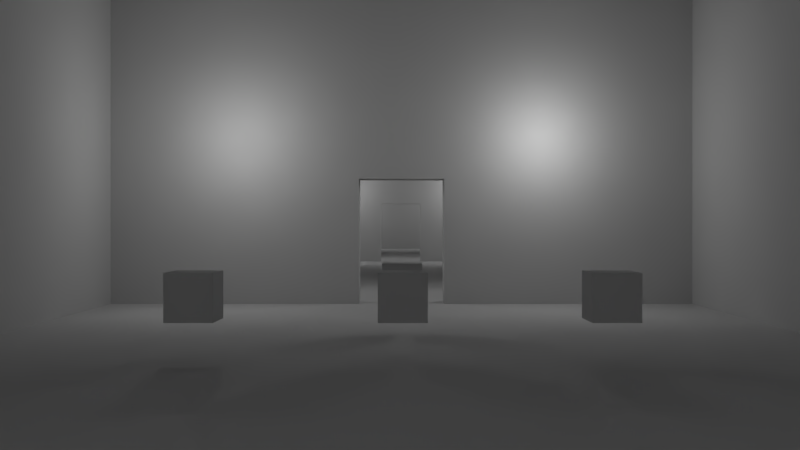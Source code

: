 # Source: interior_level.blend  (saved by Blender 2.76.0; exported with 4.5.12 LTS)
import bpy
from mathutils import Matrix  # noqa: F401  (used for matrix-valued properties, if any)

bpy.ops.wm.read_factory_settings(use_empty=True)
scene = bpy.context.scene
scene.name = 'mainGame'

# ---- collections
col_collection_1_001 = bpy.data.collections.new('Collection 1.001'); scene.collection.children.link(col_collection_1_001)

# ---- materials (node trees are filled in below, after node groups)
mat_lambert1_005 = bpy.data.materials.new('lambert1.005')
mat_lambert1_005.alpha_threshold = 0.0
mat_lambert1_005.use_transparent_shadow = False
mat_lambert1_005.diffuse_color = (0.5, 0.5, 0.5, 1.0)
mat_lambert1_005.roughness = 0.5
mat_lambert1_004 = bpy.data.materials.new('lambert1.004')
mat_lambert1_004.alpha_threshold = 0.0
mat_lambert1_004.use_transparent_shadow = False
mat_lambert1_004.diffuse_color = (0.5, 0.5, 0.5, 1.0)
mat_lambert1_004.roughness = 0.5
mat_lambert1_003 = bpy.data.materials.new('lambert1.003')
mat_lambert1_003.alpha_threshold = 0.0
mat_lambert1_003.use_transparent_shadow = False
mat_lambert1_003.diffuse_color = (0.5, 0.5, 0.5, 1.0)
mat_lambert1_003.roughness = 0.5
mat_lambert1_002 = bpy.data.materials.new('lambert1.002')
mat_lambert1_002.alpha_threshold = 0.0
mat_lambert1_002.use_transparent_shadow = False
mat_lambert1_002.diffuse_color = (0.5, 0.5, 0.5, 1.0)
mat_lambert1_002.roughness = 0.5
mat_lambert1_001 = bpy.data.materials.new('lambert1.001')
mat_lambert1_001.alpha_threshold = 0.0
mat_lambert1_001.use_transparent_shadow = False
mat_lambert1_001.diffuse_color = (0.5, 0.5, 0.5, 1.0)
mat_lambert1_001.roughness = 0.5
mat_lambert1 = bpy.data.materials.new('lambert1')
mat_lambert1.alpha_threshold = 0.0
mat_lambert1.use_transparent_shadow = False
mat_lambert1.diffuse_color = (0.5, 0.5, 0.5, 1.0)
mat_lambert1.roughness = 0.5
mat_ceiling = bpy.data.materials.new('ceiling')
mat_ceiling.alpha_threshold = 0.0
mat_ceiling.use_transparent_shadow = False
mat_ceiling.diffuse_color = (0.5, 0.5, 0.5, 1.0)
mat_ceiling.roughness = 0.5
mat_level = bpy.data.materials.new('level')
mat_level.alpha_threshold = 0.0
mat_level.use_transparent_shadow = False
mat_level.diffuse_color = (0.5, 0.5, 0.5, 1.0)
mat_level.roughness = 0.5
mat_level.specular_intensity = 0.1

# ---- material node trees

# ---- world
world_world = bpy.data.worlds.new('World'); scene.world = world_world
world_world.color = (0.05088, 0.05088, 0.05088)
world_world.use_sun_shadow = False
world_world.sun_shadow_jitter_overblur = 0.0
world_world.cycles.sampling_method = 'NONE'
world_world.cycles.sample_map_resolution = 256

# ---- cameras
cam_camera = bpy.data.cameras.new('Camera')
cam_camera.clip_end = 100.0
cam_camera.lens = 35.0
cam_camera.sensor_width = 32.0
cam_camera.sensor_height = 18.0
cam_camera.ortho_scale = 7.314
cam_camera.dof.focus_distance = 0.0
cam_camera.dof.aperture_fstop = 128.0

# ---- lights
light_lamp_013 = bpy.data.lights.new('Lamp.013', 'POINT')
light_lamp_013.transmission_factor = 0.0
light_lamp_013.cutoff_distance = 30.0
light_lamp_013.energy = 100.0
light_lamp_013.shadow_buffer_clip_start = 1.001
light_lamp_013.shadow_soft_size = 0.1
light_lamp_013.shadow_maximum_resolution = 0.006
light_lamp_013.use_absolute_resolution = True
light_lamp_013.cycles.use_multiple_importance_sampling = False
light_lamp_012 = bpy.data.lights.new('Lamp.012', 'POINT')
light_lamp_012.transmission_factor = 0.0
light_lamp_012.cutoff_distance = 30.0
light_lamp_012.energy = 100.0
light_lamp_012.shadow_buffer_clip_start = 1.001
light_lamp_012.shadow_soft_size = 0.1
light_lamp_012.shadow_maximum_resolution = 0.006
light_lamp_012.use_absolute_resolution = True
light_lamp_012.cycles.use_multiple_importance_sampling = False
light_lamp_011 = bpy.data.lights.new('Lamp.011', 'POINT')
light_lamp_011.transmission_factor = 0.0
light_lamp_011.cutoff_distance = 30.0
light_lamp_011.energy = 100.0
light_lamp_011.shadow_buffer_clip_start = 1.001
light_lamp_011.shadow_soft_size = 0.1
light_lamp_011.shadow_maximum_resolution = 0.006
light_lamp_011.use_absolute_resolution = True
light_lamp_011.cycles.use_multiple_importance_sampling = False
light_lamp_010 = bpy.data.lights.new('Lamp.010', 'POINT')
light_lamp_010.transmission_factor = 0.0
light_lamp_010.cutoff_distance = 30.0
light_lamp_010.energy = 100.0
light_lamp_010.shadow_buffer_clip_start = 1.001
light_lamp_010.shadow_soft_size = 0.1
light_lamp_010.shadow_maximum_resolution = 0.006
light_lamp_010.use_absolute_resolution = True
light_lamp_010.cycles.use_multiple_importance_sampling = False
light_lamp_009 = bpy.data.lights.new('Lamp.009', 'POINT')
light_lamp_009.transmission_factor = 0.0
light_lamp_009.cutoff_distance = 30.0
light_lamp_009.energy = 100.0
light_lamp_009.shadow_buffer_clip_start = 1.001
light_lamp_009.shadow_soft_size = 0.1
light_lamp_009.shadow_maximum_resolution = 0.006
light_lamp_009.use_absolute_resolution = True
light_lamp_009.cycles.use_multiple_importance_sampling = False
light_lamp_008 = bpy.data.lights.new('Lamp.008', 'POINT')
light_lamp_008.transmission_factor = 0.0
light_lamp_008.cutoff_distance = 30.0
light_lamp_008.energy = 100.0
light_lamp_008.shadow_buffer_clip_start = 1.001
light_lamp_008.shadow_soft_size = 0.1
light_lamp_008.shadow_maximum_resolution = 0.006
light_lamp_008.use_absolute_resolution = True
light_lamp_008.cycles.use_multiple_importance_sampling = False
light_lamp_007 = bpy.data.lights.new('Lamp.007', 'POINT')
light_lamp_007.transmission_factor = 0.0
light_lamp_007.cutoff_distance = 30.0
light_lamp_007.energy = 100.0
light_lamp_007.shadow_buffer_clip_start = 1.001
light_lamp_007.shadow_soft_size = 0.1
light_lamp_007.shadow_maximum_resolution = 0.006
light_lamp_007.use_absolute_resolution = True
light_lamp_007.cycles.use_multiple_importance_sampling = False
light_lamp_006 = bpy.data.lights.new('Lamp.006', 'POINT')
light_lamp_006.transmission_factor = 0.0
light_lamp_006.cutoff_distance = 30.0
light_lamp_006.energy = 100.0
light_lamp_006.shadow_buffer_clip_start = 1.001
light_lamp_006.shadow_soft_size = 0.1
light_lamp_006.shadow_maximum_resolution = 0.006
light_lamp_006.use_absolute_resolution = True
light_lamp_006.cycles.use_multiple_importance_sampling = False
light_lamp_005 = bpy.data.lights.new('Lamp.005', 'POINT')
light_lamp_005.transmission_factor = 0.0
light_lamp_005.cutoff_distance = 30.0
light_lamp_005.energy = 100.0
light_lamp_005.shadow_buffer_clip_start = 1.001
light_lamp_005.shadow_soft_size = 0.1
light_lamp_005.shadow_maximum_resolution = 0.006
light_lamp_005.use_absolute_resolution = True
light_lamp_005.cycles.use_multiple_importance_sampling = False
light_lamp_004 = bpy.data.lights.new('Lamp.004', 'POINT')
light_lamp_004.transmission_factor = 0.0
light_lamp_004.cutoff_distance = 30.0
light_lamp_004.energy = 100.0
light_lamp_004.shadow_buffer_clip_start = 1.001
light_lamp_004.shadow_soft_size = 0.1
light_lamp_004.shadow_maximum_resolution = 0.006
light_lamp_004.use_absolute_resolution = True
light_lamp_004.cycles.use_multiple_importance_sampling = False
light_lamp_003 = bpy.data.lights.new('Lamp.003', 'POINT')
light_lamp_003.transmission_factor = 0.0
light_lamp_003.cutoff_distance = 30.0
light_lamp_003.energy = 100.0
light_lamp_003.shadow_buffer_clip_start = 1.001
light_lamp_003.shadow_soft_size = 0.1
light_lamp_003.shadow_maximum_resolution = 0.006
light_lamp_003.use_absolute_resolution = True
light_lamp_003.cycles.use_multiple_importance_sampling = False
light_lamp_001 = bpy.data.lights.new('Lamp.001', 'POINT')
light_lamp_001.transmission_factor = 0.0
light_lamp_001.cutoff_distance = 30.0
light_lamp_001.energy = 100.0
light_lamp_001.shadow_buffer_clip_start = 1.001
light_lamp_001.shadow_soft_size = 0.1
light_lamp_001.shadow_maximum_resolution = 0.006
light_lamp_001.use_absolute_resolution = True
light_lamp_001.cycles.use_multiple_importance_sampling = False

# ---- meshes
me_untitled_009 = bpy.data.meshes.new('Untitled.009')
me_untitled_009.from_pydata([(-0.5, -0.5, 0.5), (0.5, -0.5, 0.5), (-0.5, 0.5, 0.5), (0.5, 0.5, 0.5), (-0.5, 0.5, -0.5), (0.5, 0.5, -0.5), (-0.5, -0.5, -0.5), (0.5, -0.5, -0.5)], [], [(0, 1, 3, 2), (2, 3, 5, 4), (4, 5, 7, 6), (6, 7, 1, 0), (1, 7, 5, 3), (6, 0, 2, 4)])
me_untitled_009.polygons.foreach_set('use_smooth', [True] * 6)
_k = set([(0, 1), (0, 2), (0, 6), (1, 3), (1, 7), (2, 3), (2, 4), (3, 5), (4, 5), (4, 6), (5, 7), (6, 7)])
me_untitled_009.attributes.new('sharp_edge', 'BOOLEAN', 'EDGE').data.foreach_set('value', [ (min(e.vertices), max(e.vertices)) in _k for e in me_untitled_009.edges])
_uv = me_untitled_009.uv_layers.new(name='map1')
_uv.uv.foreach_set('vector', [0.01368, 0.007656, 0.9891, 0.007656, 0.9891, 0.983, 0.01368, 0.983, 0.01348, 0.007656, 0.9889, 0.007656, 0.9889, 0.983, 0.01348, 0.983, 0.009559, 0.007991, 0.9849, 0.007991, 0.9849, 0.9834, 0.009559, 0.9834, 0.009657, 0.007991, 0.985, 0.007991, 0.985, 0.9834, 0.009657, 0.9834, 0.01266, 0.984, 0.01266, 0.00867, 0.988, 0.00867, 0.988, 0.984, 0.01318, 0.00867, 0.9886, 0.00867, 0.9886, 0.984, 0.01318, 0.984])
me_untitled_009.materials.append(mat_lambert1_005)
me_untitled_009.use_remesh_preserve_volume = False
me_untitled_009.use_remesh_preserve_attributes = False
me_untitled_009.use_mirror_vertex_groups = False
me_untitled_009.update()
me_untitled_009.normals_split_custom_set([tuple(v) for v in zip(*[iter([0.0, 0.0, 1.0, 0.0, 0.0, 1.0, 0.0, 0.0, 1.0, 0.0, 0.0, 1.0, 0.0, 1.0, 0.0, 0.0, 1.0, 0.0, 0.0, 1.0, 0.0, 0.0, 1.0, 0.0, 0.0, 0.0, -1.0, 0.0, 0.0, -1.0, 0.0, 0.0, -1.0, 0.0, 0.0, -1.0, 0.0, -1.0, 0.0, 0.0, -1.0, 0.0, 0.0, -1.0, 0.0, 0.0, -1.0, 0.0, 1.0, 0.0, 0.0, 1.0, 0.0, 0.0, 1.0, 0.0, 0.0, 1.0, 0.0, 0.0, -1.0, 0.0, 0.0, -1.0, 0.0, 0.0, -1.0, 0.0, 0.0, -1.0, 0.0, 0.0])] * 3)])
me_untitled_008 = bpy.data.meshes.new('Untitled.008')
me_untitled_008.from_pydata([(-0.5, -0.5, 0.5), (0.5, -0.5, 0.5), (-0.5, 0.5, 0.5), (0.5, 0.5, 0.5), (-0.5, 0.5, -0.5), (0.5, 0.5, -0.5), (-0.5, -0.5, -0.5), (0.5, -0.5, -0.5)], [], [(0, 1, 3, 2), (2, 3, 5, 4), (4, 5, 7, 6), (6, 7, 1, 0), (1, 7, 5, 3), (6, 0, 2, 4)])
me_untitled_008.polygons.foreach_set('use_smooth', [True] * 6)
_k = set([(0, 1), (0, 2), (0, 6), (1, 3), (1, 7), (2, 3), (2, 4), (3, 5), (4, 5), (4, 6), (5, 7), (6, 7)])
me_untitled_008.attributes.new('sharp_edge', 'BOOLEAN', 'EDGE').data.foreach_set('value', [ (min(e.vertices), max(e.vertices)) in _k for e in me_untitled_008.edges])
_uv = me_untitled_008.uv_layers.new(name='map1')
_uv.uv.foreach_set('vector', [0.01368, 0.007656, 0.9891, 0.007656, 0.9891, 0.983, 0.01368, 0.983, 0.01348, 0.007656, 0.9889, 0.007656, 0.9889, 0.983, 0.01348, 0.983, 0.009559, 0.007991, 0.9849, 0.007991, 0.9849, 0.9834, 0.009559, 0.9834, 0.009657, 0.007991, 0.985, 0.007991, 0.985, 0.9834, 0.009657, 0.9834, 0.01266, 0.984, 0.01266, 0.00867, 0.988, 0.00867, 0.988, 0.984, 0.01318, 0.00867, 0.9886, 0.00867, 0.9886, 0.984, 0.01318, 0.984])
me_untitled_008.materials.append(mat_lambert1_004)
me_untitled_008.use_remesh_preserve_volume = False
me_untitled_008.use_remesh_preserve_attributes = False
me_untitled_008.use_mirror_vertex_groups = False
me_untitled_008.update()
me_untitled_008.normals_split_custom_set([tuple(v) for v in zip(*[iter([0.0, 0.0, 1.0, 0.0, 0.0, 1.0, 0.0, 0.0, 1.0, 0.0, 0.0, 1.0, 0.0, 1.0, 0.0, 0.0, 1.0, 0.0, 0.0, 1.0, 0.0, 0.0, 1.0, 0.0, 0.0, 0.0, -1.0, 0.0, 0.0, -1.0, 0.0, 0.0, -1.0, 0.0, 0.0, -1.0, 0.0, -1.0, 0.0, 0.0, -1.0, 0.0, 0.0, -1.0, 0.0, 0.0, -1.0, 0.0, 1.0, 0.0, 0.0, 1.0, 0.0, 0.0, 1.0, 0.0, 0.0, 1.0, 0.0, 0.0, -1.0, 0.0, 0.0, -1.0, 0.0, 0.0, -1.0, 0.0, 0.0, -1.0, 0.0, 0.0])] * 3)])
me_untitled_007 = bpy.data.meshes.new('Untitled.007')
me_untitled_007.from_pydata([(-0.5, -0.5, 0.5), (0.5, -0.5, 0.5), (-0.5, 0.5, 0.5), (0.5, 0.5, 0.5), (-0.5, 0.5, -0.5), (0.5, 0.5, -0.5), (-0.5, -0.5, -0.5), (0.5, -0.5, -0.5)], [], [(0, 1, 3, 2), (2, 3, 5, 4), (4, 5, 7, 6), (6, 7, 1, 0), (1, 7, 5, 3), (6, 0, 2, 4)])
me_untitled_007.polygons.foreach_set('use_smooth', [True] * 6)
_k = set([(0, 1), (0, 2), (0, 6), (1, 3), (1, 7), (2, 3), (2, 4), (3, 5), (4, 5), (4, 6), (5, 7), (6, 7)])
me_untitled_007.attributes.new('sharp_edge', 'BOOLEAN', 'EDGE').data.foreach_set('value', [ (min(e.vertices), max(e.vertices)) in _k for e in me_untitled_007.edges])
_uv = me_untitled_007.uv_layers.new(name='map1')
_uv.uv.foreach_set('vector', [0.01368, 0.007656, 0.9891, 0.007656, 0.9891, 0.983, 0.01368, 0.983, 0.01348, 0.007656, 0.9889, 0.007656, 0.9889, 0.983, 0.01348, 0.983, 0.009559, 0.007991, 0.9849, 0.007991, 0.9849, 0.9834, 0.009559, 0.9834, 0.009657, 0.007991, 0.985, 0.007991, 0.985, 0.9834, 0.009657, 0.9834, 0.01266, 0.984, 0.01266, 0.00867, 0.988, 0.00867, 0.988, 0.984, 0.01318, 0.00867, 0.9886, 0.00867, 0.9886, 0.984, 0.01318, 0.984])
me_untitled_007.materials.append(mat_lambert1_003)
me_untitled_007.use_remesh_preserve_volume = False
me_untitled_007.use_remesh_preserve_attributes = False
me_untitled_007.use_mirror_vertex_groups = False
me_untitled_007.update()
me_untitled_007.normals_split_custom_set([tuple(v) for v in zip(*[iter([0.0, 0.0, 1.0, 0.0, 0.0, 1.0, 0.0, 0.0, 1.0, 0.0, 0.0, 1.0, 0.0, 1.0, 0.0, 0.0, 1.0, 0.0, 0.0, 1.0, 0.0, 0.0, 1.0, 0.0, 0.0, 0.0, -1.0, 0.0, 0.0, -1.0, 0.0, 0.0, -1.0, 0.0, 0.0, -1.0, 0.0, -1.0, 0.0, 0.0, -1.0, 0.0, 0.0, -1.0, 0.0, 0.0, -1.0, 0.0, 1.0, 0.0, 0.0, 1.0, 0.0, 0.0, 1.0, 0.0, 0.0, 1.0, 0.0, 0.0, -1.0, 0.0, 0.0, -1.0, 0.0, 0.0, -1.0, 0.0, 0.0, -1.0, 0.0, 0.0])] * 3)])
me_untitled_006 = bpy.data.meshes.new('Untitled.006')
me_untitled_006.from_pydata([(-0.5, -0.5, 0.5), (0.5, -0.5, 0.5), (-0.5, 0.5, 0.5), (0.5, 0.5, 0.5), (-0.5, 0.5, -0.5), (0.5, 0.5, -0.5), (-0.5, -0.5, -0.5), (0.5, -0.5, -0.5)], [], [(0, 1, 3, 2), (2, 3, 5, 4), (4, 5, 7, 6), (6, 7, 1, 0), (1, 7, 5, 3), (6, 0, 2, 4)])
me_untitled_006.polygons.foreach_set('use_smooth', [True] * 6)
_k = set([(0, 1), (0, 2), (0, 6), (1, 3), (1, 7), (2, 3), (2, 4), (3, 5), (4, 5), (4, 6), (5, 7), (6, 7)])
me_untitled_006.attributes.new('sharp_edge', 'BOOLEAN', 'EDGE').data.foreach_set('value', [ (min(e.vertices), max(e.vertices)) in _k for e in me_untitled_006.edges])
_uv = me_untitled_006.uv_layers.new(name='map1')
_uv.uv.foreach_set('vector', [0.01368, 0.007656, 0.9891, 0.007656, 0.9891, 0.983, 0.01368, 0.983, 0.01348, 0.007656, 0.9889, 0.007656, 0.9889, 0.983, 0.01348, 0.983, 0.009559, 0.007991, 0.9849, 0.007991, 0.9849, 0.9834, 0.009559, 0.9834, 0.009657, 0.007991, 0.985, 0.007991, 0.985, 0.9834, 0.009657, 0.9834, 0.01266, 0.984, 0.01266, 0.00867, 0.988, 0.00867, 0.988, 0.984, 0.01318, 0.00867, 0.9886, 0.00867, 0.9886, 0.984, 0.01318, 0.984])
me_untitled_006.materials.append(mat_lambert1_002)
me_untitled_006.use_remesh_preserve_volume = False
me_untitled_006.use_remesh_preserve_attributes = False
me_untitled_006.use_mirror_vertex_groups = False
me_untitled_006.update()
me_untitled_006.normals_split_custom_set([tuple(v) for v in zip(*[iter([0.0, 0.0, 1.0, 0.0, 0.0, 1.0, 0.0, 0.0, 1.0, 0.0, 0.0, 1.0, 0.0, 1.0, 0.0, 0.0, 1.0, 0.0, 0.0, 1.0, 0.0, 0.0, 1.0, 0.0, 0.0, 0.0, -1.0, 0.0, 0.0, -1.0, 0.0, 0.0, -1.0, 0.0, 0.0, -1.0, 0.0, -1.0, 0.0, 0.0, -1.0, 0.0, 0.0, -1.0, 0.0, 0.0, -1.0, 0.0, 1.0, 0.0, 0.0, 1.0, 0.0, 0.0, 1.0, 0.0, 0.0, 1.0, 0.0, 0.0, -1.0, 0.0, 0.0, -1.0, 0.0, 0.0, -1.0, 0.0, 0.0, -1.0, 0.0, 0.0])] * 3)])
me_untitled_005 = bpy.data.meshes.new('Untitled.005')
me_untitled_005.from_pydata([(-0.5, -0.5, 0.5), (0.5, -0.5, 0.5), (-0.5, 0.5, 0.5), (0.5, 0.5, 0.5), (-0.5, 0.5, -0.5), (0.5, 0.5, -0.5), (-0.5, -0.5, -0.5), (0.5, -0.5, -0.5)], [], [(0, 1, 3, 2), (2, 3, 5, 4), (4, 5, 7, 6), (6, 7, 1, 0), (1, 7, 5, 3), (6, 0, 2, 4)])
me_untitled_005.polygons.foreach_set('use_smooth', [True] * 6)
_k = set([(0, 1), (0, 2), (0, 6), (1, 3), (1, 7), (2, 3), (2, 4), (3, 5), (4, 5), (4, 6), (5, 7), (6, 7)])
me_untitled_005.attributes.new('sharp_edge', 'BOOLEAN', 'EDGE').data.foreach_set('value', [ (min(e.vertices), max(e.vertices)) in _k for e in me_untitled_005.edges])
_uv = me_untitled_005.uv_layers.new(name='map1')
_uv.uv.foreach_set('vector', [0.01368, 0.007656, 0.9891, 0.007656, 0.9891, 0.983, 0.01368, 0.983, 0.01348, 0.007656, 0.9889, 0.007656, 0.9889, 0.983, 0.01348, 0.983, 0.009559, 0.007991, 0.9849, 0.007991, 0.9849, 0.9834, 0.009559, 0.9834, 0.009657, 0.007991, 0.985, 0.007991, 0.985, 0.9834, 0.009657, 0.9834, 0.01266, 0.984, 0.01266, 0.00867, 0.988, 0.00867, 0.988, 0.984, 0.01318, 0.00867, 0.9886, 0.00867, 0.9886, 0.984, 0.01318, 0.984])
me_untitled_005.materials.append(mat_lambert1_001)
me_untitled_005.use_remesh_preserve_volume = False
me_untitled_005.use_remesh_preserve_attributes = False
me_untitled_005.use_mirror_vertex_groups = False
me_untitled_005.update()
me_untitled_005.normals_split_custom_set([tuple(v) for v in zip(*[iter([0.0, 0.0, 1.0, 0.0, 0.0, 1.0, 0.0, 0.0, 1.0, 0.0, 0.0, 1.0, 0.0, 1.0, 0.0, 0.0, 1.0, 0.0, 0.0, 1.0, 0.0, 0.0, 1.0, 0.0, 0.0, 0.0, -1.0, 0.0, 0.0, -1.0, 0.0, 0.0, -1.0, 0.0, 0.0, -1.0, 0.0, -1.0, 0.0, 0.0, -1.0, 0.0, 0.0, -1.0, 0.0, 0.0, -1.0, 0.0, 1.0, 0.0, 0.0, 1.0, 0.0, 0.0, 1.0, 0.0, 0.0, 1.0, 0.0, 0.0, -1.0, 0.0, 0.0, -1.0, 0.0, 0.0, -1.0, 0.0, 0.0, -1.0, 0.0, 0.0])] * 3)])
me_untitled_002 = bpy.data.meshes.new('Untitled.002')
me_untitled_002.from_pydata([(-0.5, -0.5, 0.5), (0.5, -0.5, 0.5), (-0.5, 0.5, 0.5), (0.5, 0.5, 0.5), (-0.5, 0.5, -0.5), (0.5, 0.5, -0.5), (-0.5, -0.5, -0.5), (0.5, -0.5, -0.5)], [], [(0, 1, 3, 2), (2, 3, 5, 4), (4, 5, 7, 6), (6, 7, 1, 0), (1, 7, 5, 3), (6, 0, 2, 4)])
me_untitled_002.polygons.foreach_set('use_smooth', [True] * 6)
_k = set([(0, 1), (0, 2), (0, 6), (1, 3), (1, 7), (2, 3), (2, 4), (3, 5), (4, 5), (4, 6), (5, 7), (6, 7)])
me_untitled_002.attributes.new('sharp_edge', 'BOOLEAN', 'EDGE').data.foreach_set('value', [ (min(e.vertices), max(e.vertices)) in _k for e in me_untitled_002.edges])
_uv = me_untitled_002.uv_layers.new(name='map1')
_uv.uv.foreach_set('vector', [0.01368, 0.007656, 0.9891, 0.007656, 0.9891, 0.983, 0.01368, 0.983, 0.01348, 0.007656, 0.9889, 0.007656, 0.9889, 0.983, 0.01348, 0.983, 0.009559, 0.007991, 0.9849, 0.007991, 0.9849, 0.9834, 0.009559, 0.9834, 0.009657, 0.007991, 0.985, 0.007991, 0.985, 0.9834, 0.009657, 0.9834, 0.01266, 0.984, 0.01266, 0.00867, 0.988, 0.00867, 0.988, 0.984, 0.01318, 0.00867, 0.9886, 0.00867, 0.9886, 0.984, 0.01318, 0.984])
me_untitled_002.materials.append(mat_lambert1)
me_untitled_002.use_remesh_preserve_volume = False
me_untitled_002.use_remesh_preserve_attributes = False
me_untitled_002.use_mirror_vertex_groups = False
me_untitled_002.update()
me_untitled_002.normals_split_custom_set([tuple(v) for v in zip(*[iter([0.0, 0.0, 1.0, 0.0, 0.0, 1.0, 0.0, 0.0, 1.0, 0.0, 0.0, 1.0, 0.0, 1.0, 0.0, 0.0, 1.0, 0.0, 0.0, 1.0, 0.0, 0.0, 1.0, 0.0, 0.0, 0.0, -1.0, 0.0, 0.0, -1.0, 0.0, 0.0, -1.0, 0.0, 0.0, -1.0, 0.0, -1.0, 0.0, 0.0, -1.0, 0.0, 0.0, -1.0, 0.0, 0.0, -1.0, 0.0, 1.0, 0.0, 0.0, 1.0, 0.0, 0.0, 1.0, 0.0, 0.0, 1.0, 0.0, 0.0, -1.0, 0.0, 0.0, -1.0, 0.0, 0.0, -1.0, 0.0, 0.0, -1.0, 0.0, 0.0])] * 3)])
me_untitled_001 = bpy.data.meshes.new('Untitled.001')
me_untitled_001.from_pydata([(-15.0, 24.58, 9.0), (15.0, 24.58, 9.0), (-15.0, 25.58, 9.0), (15.0, 25.58, 9.0), (-15.0, 25.58, -9.0), (15.0, 25.58, -9.0), (-15.0, 24.58, -9.0), (15.0, 24.58, -9.0), (15.0, 24.58, 9.0), (45.0, 24.58, 9.0), (15.0, 25.58, 9.0), (45.0, 25.58, 9.0), (15.0, 25.58, -9.0), (45.0, 25.58, -9.0), (15.0, 24.58, -9.0), (45.0, 24.58, -9.0), (45.0, 24.58, 9.0), (75.0, 24.58, 9.0), (45.0, 25.58, 9.0), (75.0, 25.58, 9.0), (45.0, 25.58, -9.0), (75.0, 25.58, -9.0), (45.0, 24.58, -9.0), (75.0, 24.58, -9.0)], [], [(0, 1, 3, 2), (2, 3, 5, 4), (4, 5, 7, 6), (6, 7, 1, 0), (1, 7, 5, 3), (6, 0, 2, 4), (8, 9, 11, 10), (10, 11, 13, 12), (12, 13, 15, 14), (14, 15, 9, 8), (9, 15, 13, 11), (14, 8, 10, 12), (16, 17, 19, 18), (18, 19, 21, 20), (20, 21, 23, 22), (22, 23, 17, 16), (17, 23, 21, 19), (22, 16, 18, 20)])
me_untitled_001.polygons.foreach_set('use_smooth', [True] * 18)
_k = set([(0, 1), (0, 2), (0, 6), (1, 3), (1, 7), (2, 3), (2, 4), (3, 5), (4, 5), (4, 6), (5, 7), (6, 7), (8, 9), (8, 10), (8, 14), (9, 11), (9, 15), (10, 11), (10, 12), (11, 13), (12, 13), (12, 14), (13, 15), (14, 15), (16, 17), (16, 18), (16, 22), (17, 19), (17, 23), (18, 19), (18, 20), (19, 21), (20, 21), (20, 22), (21, 23), (22, 23)])
me_untitled_001.attributes.new('sharp_edge', 'BOOLEAN', 'EDGE').data.foreach_set('value', [ (min(e.vertices), max(e.vertices)) in _k for e in me_untitled_001.edges])
_uv = me_untitled_001.uv_layers.new(name='map1')
_uv.uv.foreach_set('vector', [0.9691, 0.8007, 0.4212, 0.8005, 0.4212, 0.7823, 0.9691, 0.7825, 0.9691, 0.9578, 0.4211, 0.9576, 0.4212, 0.6288, 0.9692, 0.629, 0.9691, 0.8007, 0.4212, 0.8005, 0.4212, 0.7823, 0.9691, 0.7825, 0.9691, 0.9579, 0.4211, 0.9577, 0.4212, 0.6289, 0.9692, 0.6291, 0.8299, 0.8007, 0.5011, 0.8006, 0.5011, 0.7823, 0.8299, 0.7824, 0.8299, 0.8007, 0.5011, 0.8006, 0.5011, 0.7823, 0.8299, 0.7824, 0.9691, 0.8007, 0.4212, 0.8005, 0.4212, 0.7823, 0.9691, 0.7825, 0.9691, 0.9578, 0.4211, 0.9576, 0.4212, 0.6288, 0.9692, 0.629, 0.9691, 0.8007, 0.4212, 0.8005, 0.4212, 0.7823, 0.9691, 0.7825, 0.9691, 0.9579, 0.4211, 0.9577, 0.4212, 0.6289, 0.9692, 0.6291, 0.8299, 0.8007, 0.5011, 0.8006, 0.5011, 0.7823, 0.8299, 0.7824, 0.8299, 0.8007, 0.5011, 0.8006, 0.5011, 0.7823, 0.8299, 0.7824, 0.9691, 0.8007, 0.4212, 0.8005, 0.4212, 0.7823, 0.9691, 0.7825, 0.9691, 0.9578, 0.4211, 0.9576, 0.4212, 0.6288, 0.9692, 0.629, 0.9691, 0.8007, 0.4212, 0.8005, 0.4212, 0.7823, 0.9691, 0.7825, 0.9691, 0.9579, 0.4211, 0.9577, 0.4212, 0.6289, 0.9692, 0.6291, 0.8299, 0.8007, 0.5011, 0.8006, 0.5011, 0.7823, 0.8299, 0.7824, 0.8299, 0.8007, 0.5011, 0.8006, 0.5011, 0.7823, 0.8299, 0.7824])
me_untitled_001.materials.append(mat_ceiling)
me_untitled_001.use_remesh_preserve_volume = False
me_untitled_001.use_remesh_preserve_attributes = False
me_untitled_001.use_mirror_vertex_groups = False
me_untitled_001.update()
me_untitled_001.normals_split_custom_set([tuple(v) for v in zip(*[iter([0.0, 0.0, 1.0, 0.0, 0.0, 1.0, 0.0, 0.0, 1.0, 0.0, 0.0, 1.0, 0.0, 1.0, 0.0, 0.0, 1.0, 0.0, 0.0, 1.0, 0.0, 0.0, 1.0, 0.0, 0.0, 0.0, -1.0, 0.0, 0.0, -1.0, 0.0, 0.0, -1.0, 0.0, 0.0, -1.0, 0.0, -1.0, 0.0, 0.0, -1.0, 0.0, 0.0, -1.0, 0.0, 0.0, -1.0, 0.0, 1.0, 0.0, 0.0, 1.0, 0.0, 0.0, 1.0, 0.0, 0.0, 1.0, 0.0, 0.0, -1.0, 0.0, 0.0, -1.0, 0.0, 0.0, -1.0, 0.0, 0.0, -1.0, 0.0, 0.0, 0.0, 0.0, 1.0, 0.0, 0.0, 1.0, 0.0, 0.0, 1.0, 0.0, 0.0, 1.0, 0.0, 1.0, 0.0, 0.0, 1.0, 0.0, 0.0, 1.0, 0.0, 0.0, 1.0, 0.0, 0.0, 0.0, -1.0, 0.0, 0.0, -1.0, 0.0, 0.0, -1.0, 0.0, 0.0, -1.0, 0.0, -1.0, 0.0, 0.0, -1.0, 0.0, 0.0, -1.0, 0.0, 0.0, -1.0, 0.0, 1.0, 0.0, 0.0, 1.0, 0.0, 0.0, 1.0, 0.0, 0.0, 1.0, 0.0, 0.0, -1.0, 0.0, 0.0, -1.0, 0.0, 0.0, -1.0, 0.0, 0.0, -1.0, 0.0, 0.0, 0.0, 0.0, 1.0, 0.0, 0.0, 1.0, 0.0, 0.0, 1.0, 0.0, 0.0, 1.0, 0.0, 1.0, 0.0, 0.0, 1.0, 0.0, 0.0, 1.0, 0.0, 0.0, 1.0, 0.0, 0.0, 0.0, -1.0, 0.0, 0.0, -1.0, 0.0, 0.0, -1.0, 0.0, 0.0, -1.0, 0.0, -1.0, 0.0, 0.0, -1.0, 0.0, 0.0, -1.0, 0.0, 0.0, -1.0, 0.0, 1.0, 0.0, 0.0, 1.0, 0.0, 0.0, 1.0, 0.0, 0.0, 1.0, 0.0, 0.0, -1.0, 0.0, 0.0, -1.0, 0.0, 0.0, -1.0, 0.0, 0.0, -1.0, 0.0, 0.0])] * 3)])
me_cube = bpy.data.meshes.new('Cube')
me_cube.from_pydata([(-1.0, -1.0, -1.0), (-1.0, -1.0, 1.0), (-1.0, 1.0, -1.0), (-1.0, 1.0, 1.0), (1.0, -1.0, -1.0), (1.0, -1.0, 1.0), (1.0, 1.0, -1.0), (1.0, 1.0, 1.0)], [], [(1, 3, 2, 0), (3, 7, 6, 2), (7, 5, 4, 6), (5, 1, 0, 4), (0, 2, 6, 4), (5, 7, 3, 1)])
me_cube.use_remesh_preserve_volume = False
me_cube.use_remesh_preserve_attributes = False
me_cube.use_mirror_vertex_groups = False
me_cube.update()
me_untitled = bpy.data.meshes.new('Untitled')
me_untitled.from_pydata([(45.0, -0.5, 9.0), (75.0, -0.5, 9.0), (45.0, 0.5, 9.0), (75.0, 0.5, 9.0), (45.0, 0.5, -9.0), (75.0, 0.5, -9.0), (45.0, -0.5, -9.0), (75.0, -0.5, -9.0), (15.0, -0.5, 9.0), (45.0, -0.5, 9.0), (15.0, 0.5, 9.0), (45.0, 0.5, 9.0), (15.0, 0.5, -9.0), (45.0, 0.5, -9.0), (15.0, -0.5, -9.0), (45.0, -0.5, -9.0), (-15.0, -0.5, 9.0), (15.0, -0.5, 9.0), (-15.0, 0.5, 9.0), (15.0, 0.5, 9.0), (-15.0, 0.5, -9.0), (15.0, 0.5, -9.0), (-15.0, -0.5, -9.0), (15.0, -0.5, -9.0), (45.0, 0.0, 9.5), (75.0, 0.0, 9.5), (45.0, 10.0, 9.5), (75.0, 10.0, 9.5), (45.0, 10.0, 8.5), (75.0, 10.0, 8.5), (45.0, 0.0, 8.5), (75.0, 0.0, 8.5), (45.0, 0.0, -8.5), (75.0, 0.0, -8.5), (45.0, 10.0, -8.5), (75.0, 10.0, -8.5), (45.0, 10.0, -9.5), (75.0, 10.0, -9.5), (45.0, 0.0, -9.5), (75.0, 0.0, -9.5), (15.0, 0.0, -8.5), (45.0, 0.0, -8.5), (15.0, 10.0, -8.5), (45.0, 10.0, -8.5), (15.0, 10.0, -9.5), (45.0, 10.0, -9.5), (15.0, 0.0, -9.5), (45.0, 0.0, -9.5), (15.0, 0.0, 9.5), (45.0, 0.0, 9.5), (15.0, 10.0, 9.5), (45.0, 10.0, 9.5), (15.0, 10.0, 8.5), (45.0, 10.0, 8.5), (15.0, 0.0, 8.5), (45.0, 0.0, 8.5), (-15.0, 0.0, 9.5), (15.0, 0.0, 9.5), (-15.0, 10.0, 9.5), (15.0, 10.0, 9.5), (-15.0, 10.0, 8.5), (15.0, 10.0, 8.5), (-15.0, 0.0, 8.5), (15.0, 0.0, 8.5), (-15.0, 0.0, -8.5), (15.0, 0.0, -8.5), (-15.0, 10.0, -8.5), (15.0, 10.0, -8.5), (-15.0, 10.0, -9.5), (15.0, 10.0, -9.5), (-15.0, 0.0, -9.5), (15.0, 0.0, -9.5), (74.5, 0.0, 9.0), (75.5, 0.0, 9.0), (74.5, 10.0, 9.0), (75.5, 10.0, 9.0), (74.5, 10.0, -9.0), (75.5, 10.0, -9.0), (74.5, 0.0, -9.0), (75.5, 0.0, -9.0), (44.5, 0.0, 9.0), (45.5, 0.0, 9.0), (45.5, 10.0, 9.0), (44.5, 10.0, 9.0), (44.5, 4.159, 1.25), (44.5, 0.1595, 1.25), (44.5, 0.1595, -1.25), (44.5, 0.0, -9.0), (44.5, 4.159, -1.25), (44.5, 10.0, -9.0), (45.5, 0.0, -9.0), (45.5, 4.159, 1.25), (45.5, 4.159, -1.25), (45.5, 0.1595, -1.25), (45.5, 10.0, -9.0), (45.5, 0.1595, 1.25), (14.5, 0.0, 9.0), (15.5, 0.0, 9.0), (15.5, 10.0, 9.0), (14.5, 10.0, 9.0), (14.5, 4.159, 1.25), (14.5, 0.1595, 1.25), (14.5, 0.1595, -1.25), (14.5, 0.0, -9.0), (14.5, 4.159, -1.25), (14.5, 10.0, -9.0), (15.5, 0.0, -9.0), (15.5, 4.159, 1.25), (15.5, 4.159, -1.25), (15.5, 0.1595, -1.25), (15.5, 10.0, -9.0), (15.5, 0.1595, 1.25), (-15.5, 0.0, 9.0), (-14.5, 0.0, 9.0), (-15.5, 10.0, 9.0), (-14.5, 10.0, 9.0), (-15.5, 10.0, -9.0), (-14.5, 10.0, -9.0), (-15.5, 0.0, -9.0), (-14.5, 0.0, -9.0)], [], [(0, 1, 3, 2), (2, 3, 5, 4), (4, 5, 7, 6), (6, 7, 1, 0), (1, 7, 5, 3), (6, 0, 2, 4), (8, 9, 11, 10), (10, 11, 13, 12), (12, 13, 15, 14), (14, 15, 9, 8), (9, 15, 13, 11), (14, 8, 10, 12), (16, 17, 19, 18), (18, 19, 21, 20), (20, 21, 23, 22), (22, 23, 17, 16), (17, 23, 21, 19), (22, 16, 18, 20), (24, 25, 27, 26), (26, 27, 29, 28), (28, 29, 31, 30), (30, 31, 25, 24), (25, 31, 29, 27), (30, 24, 26, 28), (32, 33, 35, 34), (34, 35, 37, 36), (36, 37, 39, 38), (38, 39, 33, 32), (33, 39, 37, 35), (38, 32, 34, 36), (40, 41, 43, 42), (42, 43, 45, 44), (44, 45, 47, 46), (46, 47, 41, 40), (41, 47, 45, 43), (46, 40, 42, 44), (48, 49, 51, 50), (50, 51, 53, 52), (52, 53, 55, 54), (54, 55, 49, 48), (49, 55, 53, 51), (54, 48, 50, 52), (56, 57, 59, 58), (58, 59, 61, 60), (60, 61, 63, 62), (62, 63, 57, 56), (57, 63, 61, 59), (62, 56, 58, 60), (64, 65, 67, 66), (66, 67, 69, 68), (68, 69, 71, 70), (70, 71, 65, 64), (65, 71, 69, 67), (70, 64, 66, 68), (72, 73, 75, 74), (74, 75, 77, 76), (76, 77, 79, 78), (78, 79, 73, 72), (73, 79, 77, 75), (78, 72, 74, 76), (80, 81, 82, 83), (84, 85, 86, 87, 80, 83), (87, 86, 88, 84, 83, 89), (87, 90, 81, 80), (91, 92, 93, 90, 94, 82), (81, 90, 93, 95, 91, 82), (83, 82, 94, 89), (89, 94, 90, 87), (85, 84, 91, 95), (86, 85, 95, 93), (84, 88, 92, 91), (88, 86, 93, 92), (96, 97, 98, 99), (100, 101, 102, 103, 96, 99), (103, 102, 104, 100, 99, 105), (103, 106, 97, 96), (107, 108, 109, 106, 110, 98), (97, 106, 109, 111, 107, 98), (99, 98, 110, 105), (105, 110, 106, 103), (101, 100, 107, 111), (102, 101, 111, 109), (100, 104, 108, 107), (104, 102, 109, 108), (112, 113, 115, 114), (114, 115, 117, 116), (116, 117, 119, 118), (118, 119, 113, 112), (113, 119, 117, 115), (118, 112, 114, 116)])
me_untitled.polygons.foreach_set('use_smooth', [True] * 90)
_k = set([(0, 1), (0, 2), (0, 6), (1, 3), (1, 7), (2, 3), (2, 4), (3, 5), (4, 5), (4, 6), (5, 7), (6, 7), (8, 9), (8, 10), (8, 14), (9, 11), (9, 15), (10, 11), (10, 12), (11, 13), (12, 13), (12, 14), (13, 15), (14, 15), (16, 17), (16, 18), (16, 22), (17, 19), (17, 23), (18, 19), (18, 20), (19, 21), (20, 21), (20, 22), (21, 23), (22, 23), (24, 25), (24, 26), (24, 30), (25, 27), (25, 31), (26, 27), (26, 28), (27, 29), (28, 29), (28, 30), (29, 31), (30, 31), (32, 33), (32, 34), (32, 38), (33, 35), (33, 39), (34, 35), (34, 36), (35, 37), (36, 37), (36, 38), (37, 39), (38, 39), (40, 41), (40, 42), (40, 46), (41, 43), (41, 47), (42, 43), (42, 44), (43, 45), (44, 45), (44, 46), (45, 47), (46, 47), (48, 49), (48, 50), (48, 54), (49, 51), (49, 55), (50, 51), (50, 52), (51, 53), (52, 53), (52, 54), (53, 55), (54, 55), (56, 57), (56, 58), (56, 62), (57, 59), (57, 63), (58, 59), (58, 60), (59, 61), (60, 61), (60, 62), (61, 63), (62, 63), (64, 65), (64, 66), (64, 70), (65, 67), (65, 71), (66, 67), (66, 68), (67, 69), (68, 69), (68, 70), (69, 71), (70, 71), (72, 73), (72, 74), (72, 78), (73, 75), (73, 79), (74, 75), (74, 76), (75, 77), (76, 77), (76, 78), (77, 79), (78, 79), (80, 81), (80, 83), (80, 87), (81, 82), (81, 90), (82, 83), (82, 94), (83, 89), (84, 85), (84, 88), (84, 91), (85, 86), (85, 95), (86, 88), (86, 93), (87, 89), (87, 90), (88, 92), (89, 94), (90, 94), (91, 92), (91, 95), (92, 93), (93, 95), (96, 97), (96, 99), (96, 103), (97, 98), (97, 106), (98, 99), (98, 110), (99, 105), (100, 101), (100, 104), (100, 107), (101, 102), (101, 111), (102, 104), (102, 109), (103, 105), (103, 106), (104, 108), (105, 110), (106, 110), (107, 108), (107, 111), (108, 109), (109, 111), (112, 113), (112, 114), (112, 118), (113, 115), (113, 119), (114, 115), (114, 116), (115, 117), (116, 117), (116, 118), (117, 119), (118, 119)])
me_untitled.attributes.new('sharp_edge', 'BOOLEAN', 'EDGE').data.foreach_set('value', [ (min(e.vertices), max(e.vertices)) in _k for e in me_untitled.edges])
_uv = me_untitled.uv_layers.new(name='map1')
_uv.uv.foreach_set('vector', [0.6818, 0.5624, 0.6818, 0.01652, 0.7, 0.01652, 0.7, 0.5624, 0.5307, 0.5624, 0.5307, 0.01652, 0.8582, 0.01652, 0.8582, 0.5624, 0.6818, 0.5624, 0.6818, 0.01652, 0.7, 0.01652, 0.7, 0.5624, 0.5307, 0.5624, 0.5307, 0.01652, 0.8582, 0.01652, 0.8582, 0.5624, 0.6822, 0.3592, 0.6822, 0.03169, 0.7004, 0.03169, 0.7004, 0.3592, 0.6822, 0.3592, 0.6822, 0.03169, 0.7003, 0.03169, 0.7003, 0.3592, 0.6818, 0.5624, 0.6818, 0.01652, 0.7, 0.01652, 0.7, 0.5624, 0.5307, 0.5624, 0.5307, 0.01652, 0.8582, 0.01652, 0.8582, 0.5624, 0.6818, 0.5624, 0.6818, 0.01652, 0.7, 0.01652, 0.7, 0.5624, 0.5307, 0.5624, 0.5307, 0.01652, 0.8582, 0.01652, 0.8582, 0.5624, 0.6822, 0.3592, 0.6822, 0.03169, 0.7004, 0.03169, 0.7004, 0.3592, 0.6822, 0.3592, 0.6822, 0.03169, 0.7003, 0.03169, 0.7003, 0.3592, 0.6818, 0.5624, 0.6818, 0.01652, 0.7, 0.01652, 0.7, 0.5624, 0.5307, 0.5624, 0.5307, 0.01652, 0.8582, 0.01652, 0.8582, 0.5624, 0.6818, 0.5624, 0.6818, 0.01652, 0.7, 0.01652, 0.7, 0.5624, 0.5307, 0.5624, 0.5307, 0.01652, 0.8582, 0.01652, 0.8582, 0.5624, 0.6822, 0.3592, 0.6822, 0.03169, 0.7004, 0.03169, 0.7004, 0.3592, 0.6822, 0.3592, 0.6822, 0.03169, 0.7003, 0.03169, 0.7003, 0.3592, 0.02337, 0.998, 0.02337, 0.001992, 0.3554, 0.001992, 0.3554, 0.998, 0.1782, 0.998, 0.1782, 0.001992, 0.2114, 0.001992, 0.2114, 0.998, 0.02338, 0.998, 0.02338, 0.001992, 0.3554, 0.001992, 0.3554, 0.998, 0.1783, 0.998, 0.1783, 0.001992, 0.2115, 0.001992, 0.2115, 0.998, 0.1782, 0.001992, 0.2114, 0.001992, 0.2114, 0.334, 0.1782, 0.334, 0.1782, 0.001992, 0.2114, 0.001992, 0.2114, 0.334, 0.1782, 0.334, 0.02337, 0.998, 0.02337, 0.001992, 0.3554, 0.001992, 0.3554, 0.998, 0.1782, 0.998, 0.1782, 0.001992, 0.2114, 0.001992, 0.2114, 0.998, 0.02338, 0.998, 0.02338, 0.001992, 0.3554, 0.001992, 0.3554, 0.998, 0.1783, 0.998, 0.1783, 0.001992, 0.2115, 0.001992, 0.2115, 0.998, 0.1782, 0.001992, 0.2114, 0.001992, 0.2114, 0.334, 0.1782, 0.334, 0.1782, 0.001992, 0.2114, 0.001992, 0.2114, 0.334, 0.1782, 0.334, 0.02337, 0.998, 0.02337, 0.001992, 0.3554, 0.001992, 0.3554, 0.998, 0.1782, 0.998, 0.1782, 0.001992, 0.2114, 0.001992, 0.2114, 0.998, 0.02338, 0.998, 0.02338, 0.001992, 0.3554, 0.001992, 0.3554, 0.998, 0.1783, 0.998, 0.1783, 0.001992, 0.2115, 0.001992, 0.2115, 0.998, 0.1782, 0.001992, 0.2114, 0.001992, 0.2114, 0.334, 0.1782, 0.334, 0.1782, 0.001992, 0.2114, 0.001992, 0.2114, 0.334, 0.1782, 0.334, 0.02337, 0.998, 0.02337, 0.001992, 0.3554, 0.001992, 0.3554, 0.998, 0.1782, 0.998, 0.1782, 0.001992, 0.2114, 0.001992, 0.2114, 0.998, 0.02338, 0.998, 0.02338, 0.001992, 0.3554, 0.001992, 0.3554, 0.998, 0.1783, 0.998, 0.1783, 0.001992, 0.2115, 0.001992, 0.2115, 0.998, 0.1782, 0.001992, 0.2114, 0.001992, 0.2114, 0.334, 0.1782, 0.334, 0.1782, 0.001992, 0.2114, 0.001992, 0.2114, 0.334, 0.1782, 0.334, 0.02337, 0.998, 0.02337, 0.001992, 0.3554, 0.001992, 0.3554, 0.998, 0.1782, 0.998, 0.1782, 0.001992, 0.2114, 0.001992, 0.2114, 0.998, 0.02338, 0.998, 0.02338, 0.001992, 0.3554, 0.001992, 0.3554, 0.998, 0.1783, 0.998, 0.1783, 0.001992, 0.2115, 0.001992, 0.2115, 0.998, 0.1782, 0.001992, 0.2114, 0.001992, 0.2114, 0.334, 0.1782, 0.334, 0.1782, 0.001992, 0.2114, 0.001992, 0.2114, 0.334, 0.1782, 0.334, 0.02337, 0.998, 0.02337, 0.001992, 0.3554, 0.001992, 0.3554, 0.998, 0.1782, 0.998, 0.1782, 0.001992, 0.2114, 0.001992, 0.2114, 0.998, 0.02338, 0.998, 0.02338, 0.001992, 0.3554, 0.001992, 0.3554, 0.998, 0.1783, 0.998, 0.1783, 0.001992, 0.2115, 0.001992, 0.2115, 0.998, 0.1782, 0.001992, 0.2114, 0.001992, 0.2114, 0.334, 0.1782, 0.334, 0.1782, 0.001992, 0.2114, 0.001992, 0.2114, 0.334, 0.1782, 0.334, 0.0226, 0.5653, 0.02263, 0.5319, 0.357, 0.5322, 0.357, 0.5657, 0.3004, 0.001043, 0.3338, 0.001043, 0.3338, 0.603, 0.3004, 0.603, 0.02255, 0.5653, 0.02258, 0.5319, 0.357, 0.5322, 0.357, 0.5657, 0.3004, 0.001043, 0.3339, 0.001043, 0.3339, 0.603, 0.3004, 0.603, 0.02253, 0.604, 0.02253, 0.002058, 0.3569, 0.002058, 0.3569, 0.604, 0.02272, 0.604, 0.02272, 0.002058, 0.3571, 0.002058, 0.3571, 0.604, 0.02255, 0.5654, 0.02258, 0.5319, 0.357, 0.5322, 0.357, 0.5657, 0.1617, 0.2612, 0.02793, 0.2612, 0.02793, 0.3448, 0.0226, 0.604, 0.0226, 0.002058, 0.357, 0.002058, 0.0226, 0.604, 0.02793, 0.3448, 0.1617, 0.3448, 0.1617, 0.2612, 0.357, 0.002058, 0.357, 0.604, 0.3004, 0.001225, 0.3338, 0.001225, 0.3338, 0.6032, 0.3004, 0.6032, 0.1617, 0.3448, 0.1617, 0.2612, 0.02798, 0.2612, 0.02264, 0.002058, 0.3571, 0.002058, 0.3571, 0.604, 0.02264, 0.604, 0.02264, 0.002058, 0.02798, 0.2612, 0.02798, 0.3448, 0.1617, 0.3448, 0.3571, 0.604, 0.3004, 0.001225, 0.3338, 0.001225, 0.3338, 0.6032, 0.3004, 0.6032, 0.02255, 0.5654, 0.02258, 0.5319, 0.357, 0.5322, 0.357, 0.5657, 0.2481, 0.5653, 0.1144, 0.5651, 0.1144, 0.5317, 0.2482, 0.5318, 0.198, 0.5658, 0.1144, 0.5658, 0.1144, 0.5323, 0.198, 0.5324, 0.198, 0.5658, 0.1144, 0.5658, 0.1144, 0.5323, 0.198, 0.5324, 0.2481, 0.5653, 0.1144, 0.5651, 0.1144, 0.5317, 0.2482, 0.5318, 0.02255, 0.5653, 0.02258, 0.5319, 0.357, 0.5322, 0.357, 0.5657, 0.1618, 0.2614, 0.02804, 0.2614, 0.02804, 0.345, 0.02271, 0.6041, 0.02271, 0.002205, 0.3571, 0.002205, 0.02271, 0.6041, 0.02804, 0.345, 0.1618, 0.345, 0.1618, 0.2614, 0.3571, 0.002205, 0.3571, 0.6041, 0.3004, 0.001274, 0.3339, 0.001274, 0.3339, 0.6032, 0.3004, 0.6032, 0.1617, 0.345, 0.1617, 0.2614, 0.02791, 0.2614, 0.02258, 0.002205, 0.357, 0.002205, 0.357, 0.6041, 0.02258, 0.6041, 0.02258, 0.002205, 0.02791, 0.2614, 0.02791, 0.345, 0.1617, 0.345, 0.357, 0.6041, 0.3004, 0.001274, 0.3338, 0.001274, 0.3338, 0.6032, 0.3004, 0.6032, 0.02255, 0.5653, 0.02258, 0.5319, 0.357, 0.5322, 0.357, 0.5656, 0.2481, 0.5653, 0.1144, 0.5651, 0.1144, 0.5317, 0.2482, 0.5318, 0.198, 0.5658, 0.1144, 0.5658, 0.1144, 0.5323, 0.198, 0.5324, 0.198, 0.5658, 0.1144, 0.5658, 0.1144, 0.5323, 0.198, 0.5324, 0.2481, 0.5653, 0.1144, 0.5651, 0.1144, 0.5317, 0.2482, 0.5318, 0.02255, 0.5654, 0.02258, 0.5319, 0.357, 0.5322, 0.357, 0.5657, 0.3004, 0.001274, 0.3338, 0.001274, 0.3338, 0.6032, 0.3004, 0.6032, 0.02255, 0.5653, 0.02258, 0.5319, 0.357, 0.5322, 0.357, 0.5657, 0.3004, 0.001274, 0.3339, 0.001274, 0.3339, 0.6032, 0.3004, 0.6032, 0.02263, 0.6041, 0.02263, 0.002205, 0.357, 0.002205, 0.357, 0.6041, 0.02261, 0.6041, 0.02261, 0.002205, 0.357, 0.002205, 0.357, 0.6041])
me_untitled.materials.append(mat_level)
me_untitled.use_remesh_preserve_volume = False
me_untitled.use_remesh_preserve_attributes = False
me_untitled.use_mirror_vertex_groups = False
me_untitled.update()
me_untitled.normals_split_custom_set([tuple(v) for v in zip(*[iter([0.0, 0.0, 1.0, 0.0, 0.0, 1.0, 0.0, 0.0, 1.0, 0.0, 0.0, 1.0, 0.0, 1.0, 0.0, 0.0, 1.0, 0.0, 0.0, 1.0, 0.0, 0.0, 1.0, 0.0, 0.0, 0.0, -1.0, 0.0, 0.0, -1.0, 0.0, 0.0, -1.0, 0.0, 0.0, -1.0, 0.0, -1.0, 0.0, 0.0, -1.0, 0.0, 0.0, -1.0, 0.0, 0.0, -1.0, 0.0, 1.0, 0.0, 0.0, 1.0, 0.0, 0.0, 1.0, 0.0, 0.0, 1.0, 0.0, 0.0, -1.0, 0.0, 0.0, -1.0, 0.0, 0.0, -1.0, 0.0, 0.0, -1.0, 0.0, 0.0, 0.0, 0.0, 1.0, 0.0, 0.0, 1.0, 0.0, 0.0, 1.0, 0.0, 0.0, 1.0, 0.0, 1.0, 0.0, 0.0, 1.0, 0.0, 0.0, 1.0, 0.0, 0.0, 1.0, 0.0, 0.0, 0.0, -1.0, 0.0, 0.0, -1.0, 0.0, 0.0, -1.0, 0.0, 0.0, -1.0, 0.0, -1.0, 0.0, 0.0, -1.0, 0.0, 0.0, -1.0, 0.0, 0.0, -1.0, 0.0, 1.0, 0.0, 0.0, 1.0, 0.0, 0.0, 1.0, 0.0, 0.0, 1.0, 0.0, 0.0, -1.0, 0.0, 0.0, -1.0, 0.0, 0.0, -1.0, 0.0, 0.0, -1.0, 0.0, 0.0, 0.0, 0.0, 1.0, 0.0, 0.0, 1.0, 0.0, 0.0, 1.0, 0.0, 0.0, 1.0, 0.0, 1.0, 0.0, 0.0, 1.0, 0.0, 0.0, 1.0, 0.0, 0.0, 1.0, 0.0, 0.0, 0.0, -1.0, 0.0, 0.0, -1.0, 0.0, 0.0, -1.0, 0.0, 0.0, -1.0, 0.0, -1.0, 0.0, 0.0, -1.0, 0.0, 0.0, -1.0, 0.0, 0.0, -1.0, 0.0, 1.0, 0.0, 0.0, 1.0, 0.0, 0.0, 1.0, 0.0, 0.0, 1.0, 0.0, 0.0, -1.0, 0.0, 0.0, -1.0, 0.0, 0.0, -1.0, 0.0, 0.0, -1.0, 0.0, 0.0, 0.0, 0.0, 1.0, 0.0, 0.0, 1.0, 0.0, 0.0, 1.0, 0.0, 0.0, 1.0, 0.0, 1.0, 0.0, 0.0, 1.0, 0.0, 0.0, 1.0, 0.0, 0.0, 1.0, 0.0, 0.0, 0.0, -1.0, 0.0, 0.0, -1.0, 0.0, 0.0, -1.0, 0.0, 0.0, -1.0, 0.0, -1.0, 0.0, 0.0, -1.0, 0.0, 0.0, -1.0, 0.0, 0.0, -1.0, 0.0, 1.0, 0.0, 0.0, 1.0, 0.0, 0.0, 1.0, 0.0, 0.0, 1.0, 0.0, 0.0, -1.0, 0.0, 0.0, -1.0, 0.0, 0.0, -1.0, 0.0, 0.0, -1.0, 0.0, 0.0, 0.0, 0.0, 1.0, 0.0, 0.0, 1.0, 0.0, 0.0, 1.0, 0.0, 0.0, 1.0, 0.0, 1.0, 0.0, 0.0, 1.0, 0.0, 0.0, 1.0, 0.0, 0.0, 1.0, 0.0, 0.0, 0.0, -1.0, 0.0, 0.0, -1.0, 0.0, 0.0, -1.0, 0.0, 0.0, -1.0, 0.0, -1.0, 0.0, 0.0, -1.0, 0.0, 0.0, -1.0, 0.0, 0.0, -1.0, 0.0, 1.0, 0.0, 0.0, 1.0, 0.0, 0.0, 1.0, 0.0, 0.0, 1.0, 0.0, 0.0, -1.0, 0.0, 0.0, -1.0, 0.0, 0.0, -1.0, 0.0, 0.0, -1.0, 0.0, 0.0, 0.0, 0.0, 1.0, 0.0, 0.0, 1.0, 0.0, 0.0, 1.0, 0.0, 0.0, 1.0, 0.0, 1.0, 0.0, 0.0, 1.0, 0.0, 0.0, 1.0, 0.0, 0.0, 1.0, 0.0, 0.0, 0.0, -1.0, 0.0, 0.0, -1.0, 0.0, 0.0, -1.0, 0.0, 0.0, -1.0, 0.0, -1.0, 0.0, 0.0, -1.0, 0.0, 0.0, -1.0, 0.0, 0.0, -1.0, 0.0, 1.0, 0.0, 0.0, 1.0, 0.0, 0.0, 1.0, 0.0, 0.0, 1.0, 0.0, 0.0, -1.0, 0.0, 0.0, -1.0, 0.0, 0.0, -1.0, 0.0, 0.0, -1.0, 0.0, 0.0, 0.0, 0.0, 1.0, 0.0, 0.0, 1.0, 0.0, 0.0, 1.0, 0.0, 0.0, 1.0, 0.0, 1.0, 0.0, 0.0, 1.0, 0.0, 0.0, 1.0, 0.0, 0.0, 1.0, 0.0, 0.0, 0.0, -1.0, 0.0, 0.0, -1.0, 0.0, 0.0, -1.0, 0.0, 0.0, -1.0, 0.0, -1.0, 0.0, 0.0, -1.0, 0.0, 0.0, -1.0, 0.0, 0.0, -1.0, 0.0, 1.0, 0.0, 0.0, 1.0, 0.0, 0.0, 1.0, 0.0, 0.0, 1.0, 0.0, 0.0, -1.0, 0.0, 0.0, -1.0, 0.0, 0.0, -1.0, 0.0, 0.0, -1.0, 0.0, 0.0, 0.0, 0.0, 1.0, 0.0, 0.0, 1.0, 0.0, 0.0, 1.0, 0.0, 0.0, 1.0, 0.0, 1.0, 0.0, 0.0, 1.0, 0.0, 0.0, 1.0, 0.0, 0.0, 1.0, 0.0, 0.0, 0.0, -1.0, 0.0, 0.0, -1.0, 0.0, 0.0, -1.0, 0.0, 0.0, -1.0, 0.0, -1.0, 0.0, 0.0, -1.0, 0.0, 0.0, -1.0, 0.0, 0.0, -1.0, 0.0, 1.0, 0.0, 0.0, 1.0, 0.0, 0.0, 1.0, 0.0, 0.0, 1.0, 0.0, 0.0, -1.0, 0.0, 0.0, -1.0, 0.0, 0.0, -1.0, 0.0, 0.0, -1.0, 0.0, 0.0, 0.0, 0.0, 1.0, 0.0, 0.0, 1.0, 0.0, 0.0, 1.0, 0.0, 0.0, 1.0, 0.0, 1.0, 0.0, 0.0, 1.0, 0.0, 0.0, 1.0, 0.0, 0.0, 1.0, 0.0, 0.0, 0.0, -1.0, 0.0, 0.0, -1.0, 0.0, 0.0, -1.0, 0.0, 0.0, -1.0, 0.0, -1.0, 0.0, 0.0, -1.0, 0.0, 0.0, -1.0, 0.0, 0.0, -1.0, 0.0, 1.0, 0.0, 0.0, 1.0, 0.0, 0.0, 1.0, 0.0, 0.0, 1.0, 0.0, 0.0, -1.0, 0.0, 0.0, -1.0, 0.0, 0.0, -1.0, 0.0, 0.0, -1.0, 0.0, 0.0, 0.0, 0.0, 1.0, 0.0, 0.0, 1.0, 0.0, 0.0, 1.0, 0.0, 0.0, 1.0, 0.0, 1.0, 0.0, 0.0, 1.0, 0.0, 0.0, 1.0, 0.0, 0.0, 1.0, 0.0, 0.0, 0.0, -1.0, 0.0, 0.0, -1.0, 0.0, 0.0, -1.0, 0.0, 0.0, -1.0, 0.0, -1.0, 0.0, 0.0, -1.0, 0.0, 0.0, -1.0, 0.0, 0.0, -1.0, 0.0, 1.0, 0.0, 0.0, 1.0, 0.0, 0.0, 1.0, 0.0, 0.0, 1.0, 0.0, 0.0, -1.0, 0.0, 0.0, -1.0, 0.0, 0.0, -1.0, 0.0, 0.0, -1.0, 0.0, 0.0, 0.0, 0.0, 1.0, 0.0, 0.0, 1.0, 0.0, 0.0, 1.0, 0.0, 0.0, 1.0, -1.0, 0.0, 0.0, -1.0, 0.0, 0.0, -1.0, 0.0, 0.0, -1.0, 0.0, 0.0, -1.0, 0.0, 0.0, -1.0, 0.0, 0.0, -1.0, 0.0, 0.0, -1.0, 0.0, 0.0, -1.0, 0.0, 0.0, -1.0, 0.0, 0.0, -1.0, 0.0, 0.0, -1.0, 0.0, 0.0, 0.0, -1.0, 0.0, 0.0, -1.0, 0.0, 0.0, -1.0, 0.0, 0.0, -1.0, 0.0, 1.0, 0.0, 0.0, 1.0, 0.0, 0.0, 1.0, 0.0, 0.0, 1.0, 0.0, 0.0, 1.0, 0.0, 0.0, 1.0, 0.0, 0.0, 1.0, 0.0, 0.0, 1.0, 0.0, 0.0, 1.0, 0.0, 0.0, 1.0, 0.0, 0.0, 1.0, 0.0, 0.0, 1.0, 0.0, 0.0, 0.0, 1.0, 0.0, 0.0, 1.0, 0.0, 0.0, 1.0, 0.0, 0.0, 1.0, 0.0, 0.0, 0.0, -1.0, 0.0, 0.0, -1.0, 0.0, 0.0, -1.0, 0.0, 0.0, -1.0, 0.0, 0.0, -1.0, 0.0, 0.0, -1.0, 0.0, 0.0, -1.0, 0.0, 0.0, -1.0, 0.0, 1.0, 0.0, 0.0, 1.0, 0.0, 0.0, 1.0, 0.0, 0.0, 1.0, 0.0, 0.0, -1.0, 0.0, 0.0, -1.0, 0.0, 0.0, -1.0, 0.0, 0.0, -1.0, 0.0, 0.0, 0.0, 1.0, 0.0, 0.0, 1.0, 0.0, 0.0, 1.0, 0.0, 0.0, 1.0, 0.0, 0.0, 1.0, 0.0, 0.0, 1.0, 0.0, 0.0, 1.0, 0.0, 0.0, 1.0, -1.0, 0.0, 0.0, -1.0, 0.0, 0.0, -1.0, 0.0, 0.0, -1.0, 0.0, 0.0, -1.0, 0.0, 0.0, -1.0, 0.0, 0.0, -1.0, 0.0, 0.0, -1.0, 0.0, 0.0, -1.0, 0.0, 0.0, -1.0, 0.0, 0.0, -1.0, 0.0, 0.0, -1.0, 0.0, 0.0, 0.0, -1.0, 0.0, 0.0, -1.0, 0.0, 0.0, -1.0, 0.0, 0.0, -1.0, 0.0, 1.0, 0.0, 0.0, 1.0, 0.0, 0.0, 1.0, 0.0, 0.0, 1.0, 0.0, 0.0, 1.0, 0.0, 0.0, 1.0, 0.0, 0.0, 1.0, 0.0, 0.0, 1.0, 0.0, 0.0, 1.0, 0.0, 0.0, 1.0, 0.0, 0.0, 1.0, 0.0, 0.0, 1.0, 0.0, 0.0, 0.0, 1.0, 0.0, 0.0, 1.0, 0.0, 0.0, 1.0, 0.0, 0.0, 1.0, 0.0, 0.0, 0.0, -1.0, 0.0, 0.0, -1.0, 0.0, 0.0, -1.0, 0.0, 0.0, -1.0, 0.0, 0.0, -1.0, 0.0, 0.0, -1.0, 0.0, 0.0, -1.0, 0.0, 0.0, -1.0, 0.0, 1.0, 0.0, 0.0, 1.0, 0.0, 0.0, 1.0, 0.0, 0.0, 1.0, 0.0, 0.0, -1.0, 0.0, 0.0, -1.0, 0.0, 0.0, -1.0, 0.0, 0.0, -1.0, 0.0, 0.0, 0.0, 1.0, 0.0, 0.0, 1.0, 0.0, 0.0, 1.0, 0.0, 0.0, 1.0, 0.0, 0.0, 1.0, 0.0, 0.0, 1.0, 0.0, 0.0, 1.0, 0.0, 0.0, 1.0, 0.0, 1.0, 0.0, 0.0, 1.0, 0.0, 0.0, 1.0, 0.0, 0.0, 1.0, 0.0, 0.0, 0.0, -1.0, 0.0, 0.0, -1.0, 0.0, 0.0, -1.0, 0.0, 0.0, -1.0, 0.0, -1.0, 0.0, 0.0, -1.0, 0.0, 0.0, -1.0, 0.0, 0.0, -1.0, 0.0, 1.0, 0.0, 0.0, 1.0, 0.0, 0.0, 1.0, 0.0, 0.0, 1.0, 0.0, 0.0, -1.0, 0.0, 0.0, -1.0, 0.0, 0.0, -1.0, 0.0, 0.0, -1.0, 0.0, 0.0])] * 3)])

# ---- objects
ob_pcube1_006 = bpy.data.objects.new('pCube1.006', me_untitled_009)
ob_pcube1_005 = bpy.data.objects.new('pCube1.005', me_untitled_008)
ob_pcube1_004 = bpy.data.objects.new('pCube1.004', me_untitled_007)
ob_pcube1_003 = bpy.data.objects.new('pCube1.003', me_untitled_006)
ob_pcube1_002 = bpy.data.objects.new('pCube1.002', me_untitled_005)
ob_pcube1_001 = bpy.data.objects.new('pCube1.001', me_untitled_002)
ob_pcube26 = bpy.data.objects.new('pCube26', me_untitled_001)
ob_pcube21 = bpy.data.objects.new('pCube21', None)
ob_transform21 = bpy.data.objects.new('transform21', None)
ob_pcube20 = bpy.data.objects.new('pCube20', None)
ob_transform22 = bpy.data.objects.new('transform22', None)
ob_pcube19 = bpy.data.objects.new('pCube19', None)
ob_transform23 = bpy.data.objects.new('transform23', None)
ob_lamp_013 = bpy.data.objects.new('Lamp.013', light_lamp_013)
ob_lamp_012 = bpy.data.objects.new('Lamp.012', light_lamp_012)
ob_lamp_011 = bpy.data.objects.new('Lamp.011', light_lamp_011)
ob_lamp_010 = bpy.data.objects.new('Lamp.010', light_lamp_010)
ob_lamp_009 = bpy.data.objects.new('Lamp.009', light_lamp_009)
ob_lamp_008 = bpy.data.objects.new('Lamp.008', light_lamp_008)
ob_lamp_007 = bpy.data.objects.new('Lamp.007', light_lamp_007)
ob_lamp_006 = bpy.data.objects.new('Lamp.006', light_lamp_006)
ob_lamp_005 = bpy.data.objects.new('Lamp.005', light_lamp_005)
ob_lamp_004 = bpy.data.objects.new('Lamp.004', light_lamp_004)
ob_lamp_003 = bpy.data.objects.new('Lamp.003', light_lamp_003)
ob_lamp_001 = bpy.data.objects.new('Lamp.001', light_lamp_001)
ob_cube = bpy.data.objects.new('Cube', me_cube)
ob_camera = bpy.data.objects.new('Camera', cam_camera)
ob_pcube25 = bpy.data.objects.new('pCube25', me_untitled)
ob_pcube24 = bpy.data.objects.new('pCube24', None)
ob_transform20 = bpy.data.objects.new('transform20', None)
ob_pcube23 = bpy.data.objects.new('pCube23', None)
ob_transform19 = bpy.data.objects.new('transform19', None)
ob_pcube22 = bpy.data.objects.new('pCube22', None)
ob_transform18 = bpy.data.objects.new('transform18', None)
ob_pcube18 = bpy.data.objects.new('pCube18', None)
ob_transform7 = bpy.data.objects.new('transform7', None)
ob_pcube17 = bpy.data.objects.new('pCube17', None)
ob_transform6 = bpy.data.objects.new('transform6', None)
ob_transform3 = bpy.data.objects.new('transform3', None)
ob_transform1 = bpy.data.objects.new('transform1', None)
ob_transform8 = bpy.data.objects.new('transform8', None)
ob_transform13 = bpy.data.objects.new('transform13', None)
ob_transform14 = bpy.data.objects.new('transform14', None)
ob_pcube11 = bpy.data.objects.new('pCube11', None)
ob_transform17 = bpy.data.objects.new('transform17', None)
ob_transform4 = bpy.data.objects.new('transform4', None)
ob_transform12 = bpy.data.objects.new('transform12', None)
ob_transform11 = bpy.data.objects.new('transform11', None)
ob_pcube7 = bpy.data.objects.new('pCube7', None)
ob_transform16 = bpy.data.objects.new('transform16', None)
ob_transform2 = bpy.data.objects.new('transform2', None)
ob_transform5 = bpy.data.objects.new('transform5', None)
ob_transform10 = bpy.data.objects.new('transform10', None)
ob_transform9 = bpy.data.objects.new('transform9', None)
ob_pcube1 = bpy.data.objects.new('pCube1', None)
ob_transform15 = bpy.data.objects.new('transform15', None)

# ---- transforms, parenting, visibility, modifiers, constraints
ob_pcube1_006.location = (-4.0, -3.0, 1.5)
ob_pcube1_006.rotation_euler = (1.571, -0.0, 0.0)
ob_pcube1_006.scale = (0.7, 0.7, 0.7)
ob_pcube1_006.color = (0.8, 0.8, 0.8, 1.0)
ob_pcube1_006.lineart.crease_threshold = 0.0
ob_pcube1_005.location = (-4.0, 0.0, 1.5)
ob_pcube1_005.rotation_euler = (1.571, -0.0, 0.0)
ob_pcube1_005.scale = (0.7, 0.7, 0.7)
ob_pcube1_005.color = (0.8, 0.8, 0.8, 1.0)
ob_pcube1_005.lineart.crease_threshold = 0.0
ob_pcube1_004.location = (-4.0, 3.0, 1.5)
ob_pcube1_004.rotation_euler = (1.571, -0.0, 0.0)
ob_pcube1_004.scale = (0.7, 0.7, 0.7)
ob_pcube1_004.color = (0.8, 0.8, 0.8, 1.0)
ob_pcube1_004.lineart.crease_threshold = 0.0
ob_pcube1_003.location = (5.0, 0.0, 1.5)
ob_pcube1_003.rotation_euler = (1.571, -0.0, 0.0)
ob_pcube1_003.scale = (0.7, 0.7, 0.7)
ob_pcube1_003.color = (0.8, 0.8, 0.8, 1.0)
ob_pcube1_003.hide_render = True
ob_pcube1_003.lineart.crease_threshold = 0.0
ob_pcube1_002.location = (2.0, 0.0, 1.5)
ob_pcube1_002.rotation_euler = (1.571, -0.0, 0.0)
ob_pcube1_002.scale = (0.7, 0.7, 0.7)
ob_pcube1_002.color = (0.8, 0.8, 0.8, 1.0)
ob_pcube1_002.hide_render = True
ob_pcube1_002.lineart.crease_threshold = 0.0
ob_pcube1_001.location = (-1.0, 0.0, 1.5)
ob_pcube1_001.rotation_euler = (1.571, -0.0, 0.0)
ob_pcube1_001.scale = (0.7, 0.7, 0.7)
ob_pcube1_001.color = (0.8, 0.8, 0.8, 1.0)
ob_pcube1_001.lineart.crease_threshold = 0.0
ob_pcube26.location = (-7.328, 0.0, -12.12)
ob_pcube26.rotation_euler = (1.571, -0.0, 0.0)
ob_pcube26.scale = (0.839, 0.839, 0.839)
ob_pcube26.color = (0.8, 0.8, 0.8, 1.0)
ob_pcube26.lineart.crease_threshold = 0.0
ob_pcube21.location = (0.6, 0.0, 13.34)
ob_pcube21.rotation_euler = (1.571, -0.0, 0.0)
ob_pcube21.scale = (0.01, 0.01, 0.01)
ob_pcube21.empty_image_offset = (0.0, 0.0)
ob_pcube21.color = (0.8, 0.8, 0.8, 1.0)
ob_pcube21.lineart.crease_threshold = 0.0
ob_transform21.parent = ob_pcube21
ob_transform21.location = (0.0, 0.0, 0.0)
ob_transform21.empty_image_offset = (0.0, 0.0)
ob_transform21.color = (0.8, 0.8, 0.8, 1.0)
ob_transform21.hide_viewport = True
ob_transform21.lineart.crease_threshold = 0.0
ob_pcube20.location = (0.3, 0.0, 13.34)
ob_pcube20.rotation_euler = (1.571, -0.0, 0.0)
ob_pcube20.scale = (0.01, 0.01, 0.01)
ob_pcube20.empty_image_offset = (0.0, 0.0)
ob_pcube20.color = (0.8, 0.8, 0.8, 1.0)
ob_pcube20.lineart.crease_threshold = 0.0
ob_transform22.parent = ob_pcube20
ob_transform22.location = (0.0, 0.0, 0.0)
ob_transform22.empty_image_offset = (0.0, 0.0)
ob_transform22.color = (0.8, 0.8, 0.8, 1.0)
ob_transform22.hide_viewport = True
ob_transform22.lineart.crease_threshold = 0.0
ob_pcube19.location = (0.0, 0.0, 13.34)
ob_pcube19.rotation_euler = (1.571, -0.0, 0.0)
ob_pcube19.scale = (0.01, 0.01, 0.01)
ob_pcube19.empty_image_offset = (0.0, 0.0)
ob_pcube19.color = (0.8, 0.8, 0.8, 1.0)
ob_pcube19.lineart.crease_threshold = 0.0
ob_transform23.parent = ob_pcube19
ob_transform23.location = (0.0, 0.0, 0.0)
ob_transform23.empty_image_offset = (0.0, 0.0)
ob_transform23.color = (0.8, 0.8, 0.8, 1.0)
ob_transform23.hide_viewport = True
ob_transform23.lineart.crease_threshold = 0.0
ob_lamp_013.location = (52.52, 3.592, 4.654)
ob_lamp_013.rotation_euler = (0.6503, 0.05522, 1.866)
ob_lamp_013.lock_rotations_4d = False
ob_lamp_013.empty_display_type = 'ARROWS'
ob_lamp_013.color = (0.0, 0.0, 0.0, 0.0)
ob_lamp_013.lineart.crease_threshold = 0.0
ob_lamp_012.location = (52.54, -3.741, 4.654)
ob_lamp_012.rotation_euler = (0.6503, 0.05522, 1.866)
ob_lamp_012.lock_rotations_4d = False
ob_lamp_012.empty_display_type = 'ARROWS'
ob_lamp_012.color = (0.0, 0.0, 0.0, 0.0)
ob_lamp_012.lineart.crease_threshold = 0.0
ob_lamp_011.location = (32.94, -3.741, 4.654)
ob_lamp_011.rotation_euler = (0.6503, 0.05522, 1.866)
ob_lamp_011.lock_rotations_4d = False
ob_lamp_011.empty_display_type = 'ARROWS'
ob_lamp_011.color = (0.0, 0.0, 0.0, 0.0)
ob_lamp_011.lineart.crease_threshold = 0.0
ob_lamp_010.location = (32.95, 3.274, 4.654)
ob_lamp_010.rotation_euler = (0.6503, 0.05522, 1.866)
ob_lamp_010.lock_rotations_4d = False
ob_lamp_010.empty_display_type = 'ARROWS'
ob_lamp_010.color = (0.0, 0.0, 0.0, 0.0)
ob_lamp_010.lineart.crease_threshold = 0.0
ob_lamp_009.location = (28.07, 3.274, 4.654)
ob_lamp_009.rotation_euler = (0.6503, 0.05522, 1.866)
ob_lamp_009.lock_rotations_4d = False
ob_lamp_009.empty_display_type = 'ARROWS'
ob_lamp_009.color = (0.0, 0.0, 0.0, 0.0)
ob_lamp_009.lineart.crease_threshold = 0.0
ob_lamp_008.location = (28.14, -3.438, 4.654)
ob_lamp_008.rotation_euler = (0.6503, 0.05522, 1.866)
ob_lamp_008.lock_rotations_4d = False
ob_lamp_008.empty_display_type = 'ARROWS'
ob_lamp_008.color = (0.0, 0.0, 0.0, 0.0)
ob_lamp_008.lineart.crease_threshold = 0.0
ob_lamp_007.location = (7.294, -3.438, 4.654)
ob_lamp_007.rotation_euler = (0.6503, 0.05522, 1.866)
ob_lamp_007.lock_rotations_4d = False
ob_lamp_007.empty_display_type = 'ARROWS'
ob_lamp_007.color = (0.0, 0.0, 0.0, 0.0)
ob_lamp_007.lineart.crease_threshold = 0.0
ob_lamp_006.location = (7.6, 3.608, 4.654)
ob_lamp_006.rotation_euler = (0.6503, 0.05522, 1.866)
ob_lamp_006.lock_rotations_4d = False
ob_lamp_006.empty_display_type = 'ARROWS'
ob_lamp_006.color = (0.0, 0.0, 0.0, 0.0)
ob_lamp_006.lineart.crease_threshold = 0.0
ob_lamp_005.location = (2.893, 3.881, 4.654)
ob_lamp_005.rotation_euler = (0.6503, 0.05522, 1.866)
ob_lamp_005.lock_rotations_4d = False
ob_lamp_005.empty_display_type = 'ARROWS'
ob_lamp_005.color = (0.0, 0.0, 0.0, 0.0)
ob_lamp_005.lineart.crease_threshold = 0.0
ob_lamp_004.location = (3.246, -3.379, 4.654)
ob_lamp_004.rotation_euler = (0.6503, 0.05522, 1.866)
ob_lamp_004.lock_rotations_4d = False
ob_lamp_004.empty_display_type = 'ARROWS'
ob_lamp_004.color = (0.0, 0.0, 0.0, 0.0)
ob_lamp_004.lineart.crease_threshold = 0.0
ob_lamp_003.location = (-18.29, -3.379, 4.654)
ob_lamp_003.rotation_euler = (0.6503, 0.05522, 1.866)
ob_lamp_003.lock_rotations_4d = False
ob_lamp_003.empty_display_type = 'ARROWS'
ob_lamp_003.color = (0.0, 0.0, 0.0, 0.0)
ob_lamp_003.lineart.crease_threshold = 0.0
ob_lamp_001.location = (-18.12, 3.608, 4.654)
ob_lamp_001.rotation_euler = (0.6503, 0.05522, 1.866)
ob_lamp_001.lock_rotations_4d = False
ob_lamp_001.empty_display_type = 'ARROWS'
ob_lamp_001.color = (0.0, 0.0, 0.0, 0.0)
ob_lamp_001.lineart.crease_threshold = 0.0
ob_cube.location = (-17.16, 0.04202, 1.494)
ob_cube.scale = (0.375, 0.375, 0.75)
ob_cube.lineart.crease_threshold = 0.0
ob_camera.parent = ob_cube
ob_camera.matrix_parent_inverse = Matrix(((2.667, 0.0, 0.0, 45.76), (0.0, 2.667, 0.0, -0.1121), (-1.49e-08, 0.0, 1.333, -1.992), (0.0, 0.0, 0.0, 1.0)))
ob_camera.location = (-16.58, 0.04145, 2.52)
ob_camera.rotation_euler = (1.571, 0.0, -1.571)
ob_camera.lock_rotations_4d = False
ob_camera.empty_display_type = 'ARROWS'
ob_camera.color = (0.0, 0.0, 0.0, 0.0)
ob_camera.display_type = 'WIRE'
ob_camera.lineart.crease_threshold = 0.0
ob_pcube25.location = (-7.294, 0.0, 0.1696)
ob_pcube25.rotation_euler = (1.571, -0.0, 0.0)
ob_pcube25.scale = (0.8389, 0.8389, 0.8389)
ob_pcube25.color = (0.8, 0.8, 0.8, 1.0)
ob_pcube25.lineart.crease_threshold = 0.0
ob_pcube24.location = (-7.294, 0.0, 0.1696)
ob_pcube24.rotation_euler = (1.571, -0.0, 0.0)
ob_pcube24.scale = (0.3504, 0.3504, 0.3504)
ob_pcube24.empty_image_offset = (0.0, 0.0)
ob_pcube24.color = (0.8, 0.8, 0.8, 1.0)
ob_pcube24.lineart.crease_threshold = 0.0
ob_transform20.parent = ob_pcube24
ob_transform20.location = (0.0, 0.0, 0.0)
ob_transform20.empty_image_offset = (0.0, 0.0)
ob_transform20.color = (0.8, 0.8, 0.8, 1.0)
ob_transform20.hide_viewport = True
ob_transform20.lineart.crease_threshold = 0.0
ob_pcube23.location = (-7.294, 0.0, 0.1696)
ob_pcube23.rotation_euler = (1.571, -0.0, 0.0)
ob_pcube23.scale = (0.3504, 0.3504, 0.3504)
ob_pcube23.empty_image_offset = (0.0, 0.0)
ob_pcube23.color = (0.8, 0.8, 0.8, 1.0)
ob_pcube23.lineart.crease_threshold = 0.0
ob_transform19.parent = ob_pcube23
ob_transform19.location = (0.0, 0.0, 0.0)
ob_transform19.empty_image_offset = (0.0, 0.0)
ob_transform19.color = (0.8, 0.8, 0.8, 1.0)
ob_transform19.hide_viewport = True
ob_transform19.lineart.crease_threshold = 0.0
ob_pcube22.location = (-7.294, 0.0, 0.1696)
ob_pcube22.rotation_euler = (1.571, -0.0, 0.0)
ob_pcube22.scale = (0.3504, 0.3504, 0.3504)
ob_pcube22.empty_image_offset = (0.0, 0.0)
ob_pcube22.color = (0.8, 0.8, 0.8, 1.0)
ob_pcube22.lineart.crease_threshold = 0.0
ob_transform18.parent = ob_pcube22
ob_transform18.location = (0.0, 0.0, 0.0)
ob_transform18.empty_image_offset = (0.0, 0.0)
ob_transform18.color = (0.8, 0.8, 0.8, 1.0)
ob_transform18.hide_viewport = True
ob_transform18.lineart.crease_threshold = 0.0
ob_pcube18.location = (-7.294, 0.0, 0.1696)
ob_pcube18.rotation_euler = (1.571, -0.0, 0.0)
ob_pcube18.scale = (0.3504, 0.3504, 0.3504)
ob_pcube18.empty_image_offset = (0.0, 0.0)
ob_pcube18.color = (0.8, 0.8, 0.8, 1.0)
ob_pcube18.lineart.crease_threshold = 0.0
ob_transform7.parent = ob_pcube18
ob_transform7.location = (0.0, 0.0, 0.0)
ob_transform7.empty_image_offset = (0.0, 0.0)
ob_transform7.color = (0.8, 0.8, 0.8, 1.0)
ob_transform7.hide_viewport = True
ob_transform7.lineart.crease_threshold = 0.0
ob_pcube17.location = (-7.294, 0.0, 0.1696)
ob_pcube17.rotation_euler = (1.571, -0.0, 0.0)
ob_pcube17.scale = (0.3504, 0.3504, 0.3504)
ob_pcube17.empty_image_offset = (0.0, 0.0)
ob_pcube17.color = (0.8, 0.8, 0.8, 1.0)
ob_pcube17.lineart.crease_threshold = 0.0
ob_transform6.parent = ob_pcube17
ob_transform6.location = (0.0, 0.0, 0.0)
ob_transform6.empty_image_offset = (0.0, 0.0)
ob_transform6.color = (0.8, 0.8, 0.8, 1.0)
ob_transform6.hide_viewport = True
ob_transform6.lineart.crease_threshold = 0.0
ob_transform3.location = (0.0, 0.0, 0.0)
ob_transform3.empty_image_offset = (0.0, 0.0)
ob_transform3.color = (0.8, 0.8, 0.8, 1.0)
ob_transform3.hide_viewport = True
ob_transform3.lineart.crease_threshold = 0.0
ob_transform1.location = (0.0, 0.0, 0.0)
ob_transform1.empty_image_offset = (0.0, 0.0)
ob_transform1.color = (0.8, 0.8, 0.8, 1.0)
ob_transform1.hide_viewport = True
ob_transform1.lineart.crease_threshold = 0.0
ob_transform8.location = (0.0, 0.0, 0.0)
ob_transform8.empty_image_offset = (0.0, 0.0)
ob_transform8.color = (0.8, 0.8, 0.8, 1.0)
ob_transform8.hide_viewport = True
ob_transform8.lineart.crease_threshold = 0.0
ob_transform13.location = (0.0, 0.0, 0.0)
ob_transform13.empty_image_offset = (0.0, 0.0)
ob_transform13.color = (0.8, 0.8, 0.8, 1.0)
ob_transform13.hide_viewport = True
ob_transform13.lineart.crease_threshold = 0.0
ob_transform14.location = (0.0, 0.0, 0.0)
ob_transform14.empty_image_offset = (0.0, 0.0)
ob_transform14.color = (0.8, 0.8, 0.8, 1.0)
ob_transform14.hide_viewport = True
ob_transform14.lineart.crease_threshold = 0.0
ob_pcube11.location = (13.73, 0.0, 0.1696)
ob_pcube11.rotation_euler = (1.571, -0.0, 0.0)
ob_pcube11.scale = (0.3504, 0.3504, 0.3504)
ob_pcube11.empty_image_offset = (0.0, 0.0)
ob_pcube11.color = (0.8, 0.8, 0.8, 1.0)
ob_pcube11.lineart.crease_threshold = 0.0
ob_transform17.parent = ob_pcube11
ob_transform17.location = (0.0, 0.0, 0.0)
ob_transform17.empty_image_offset = (0.0, 0.0)
ob_transform17.color = (0.8, 0.8, 0.8, 1.0)
ob_transform17.hide_viewport = True
ob_transform17.lineart.crease_threshold = 0.0
ob_transform4.location = (0.0, 0.0, 0.0)
ob_transform4.empty_image_offset = (0.0, 0.0)
ob_transform4.color = (0.8, 0.8, 0.8, 1.0)
ob_transform4.hide_viewport = True
ob_transform4.lineart.crease_threshold = 0.0
ob_transform12.location = (0.0, 0.0, 0.0)
ob_transform12.empty_image_offset = (0.0, 0.0)
ob_transform12.color = (0.8, 0.8, 0.8, 1.0)
ob_transform12.hide_viewport = True
ob_transform12.lineart.crease_threshold = 0.0
ob_transform11.location = (0.0, 0.0, 0.0)
ob_transform11.empty_image_offset = (0.0, 0.0)
ob_transform11.color = (0.8, 0.8, 0.8, 1.0)
ob_transform11.hide_viewport = True
ob_transform11.lineart.crease_threshold = 0.0
ob_pcube7.location = (3.217, 0.0, 0.1696)
ob_pcube7.rotation_euler = (1.571, -0.0, 0.0)
ob_pcube7.scale = (0.3504, 0.3504, 0.3504)
ob_pcube7.empty_image_offset = (0.0, 0.0)
ob_pcube7.color = (0.8, 0.8, 0.8, 1.0)
ob_pcube7.lineart.crease_threshold = 0.0
ob_transform16.parent = ob_pcube7
ob_transform16.location = (0.0, 0.0, 0.0)
ob_transform16.empty_image_offset = (0.0, 0.0)
ob_transform16.color = (0.8, 0.8, 0.8, 1.0)
ob_transform16.hide_viewport = True
ob_transform16.lineart.crease_threshold = 0.0
ob_transform2.location = (0.0, 0.0, 0.0)
ob_transform2.empty_image_offset = (0.0, 0.0)
ob_transform2.color = (0.8, 0.8, 0.8, 1.0)
ob_transform2.hide_viewport = True
ob_transform2.lineart.crease_threshold = 0.0
ob_transform5.location = (0.0, 0.0, 0.0)
ob_transform5.empty_image_offset = (0.0, 0.0)
ob_transform5.color = (0.8, 0.8, 0.8, 1.0)
ob_transform5.hide_viewport = True
ob_transform5.lineart.crease_threshold = 0.0
ob_transform10.location = (0.0, 0.0, 0.0)
ob_transform10.empty_image_offset = (0.0, 0.0)
ob_transform10.color = (0.8, 0.8, 0.8, 1.0)
ob_transform10.hide_viewport = True
ob_transform10.lineart.crease_threshold = 0.0
ob_transform9.location = (0.0, 0.0, 0.0)
ob_transform9.empty_image_offset = (0.0, 0.0)
ob_transform9.color = (0.8, 0.8, 0.8, 1.0)
ob_transform9.hide_viewport = True
ob_transform9.lineart.crease_threshold = 0.0
ob_pcube1.location = (-7.294, 0.0, 0.1696)
ob_pcube1.rotation_euler = (1.571, -0.0, 0.0)
ob_pcube1.scale = (0.3504, 0.3504, 0.3504)
ob_pcube1.empty_image_offset = (0.0, 0.0)
ob_pcube1.color = (0.8, 0.8, 0.8, 1.0)
ob_pcube1.lineart.crease_threshold = 0.0
ob_transform15.parent = ob_pcube1
ob_transform15.location = (0.0, 0.0, 0.0)
ob_transform15.empty_image_offset = (0.0, 0.0)
ob_transform15.color = (0.8, 0.8, 0.8, 1.0)
ob_transform15.hide_viewport = True
ob_transform15.lineart.crease_threshold = 0.0

# ---- collection membership
col_collection_1_001.objects.link(ob_pcube1_006)
col_collection_1_001.objects.link(ob_pcube1_005)
col_collection_1_001.objects.link(ob_pcube1_004)
col_collection_1_001.objects.link(ob_pcube1_003)
col_collection_1_001.objects.link(ob_pcube1_002)
col_collection_1_001.objects.link(ob_pcube1_001)
col_collection_1_001.objects.link(ob_pcube26)
col_collection_1_001.objects.link(ob_pcube21)
col_collection_1_001.objects.link(ob_transform21)
col_collection_1_001.objects.link(ob_pcube20)
col_collection_1_001.objects.link(ob_transform22)
col_collection_1_001.objects.link(ob_pcube19)
col_collection_1_001.objects.link(ob_transform23)
col_collection_1_001.objects.link(ob_lamp_013)
col_collection_1_001.objects.link(ob_lamp_012)
col_collection_1_001.objects.link(ob_lamp_011)
col_collection_1_001.objects.link(ob_lamp_010)
col_collection_1_001.objects.link(ob_lamp_009)
col_collection_1_001.objects.link(ob_lamp_008)
col_collection_1_001.objects.link(ob_lamp_007)
col_collection_1_001.objects.link(ob_lamp_006)
col_collection_1_001.objects.link(ob_lamp_005)
col_collection_1_001.objects.link(ob_lamp_004)
col_collection_1_001.objects.link(ob_lamp_003)
col_collection_1_001.objects.link(ob_lamp_001)
col_collection_1_001.objects.link(ob_cube)
col_collection_1_001.objects.link(ob_camera)
col_collection_1_001.objects.link(ob_pcube25)
col_collection_1_001.objects.link(ob_pcube24)
col_collection_1_001.objects.link(ob_transform20)
col_collection_1_001.objects.link(ob_pcube23)
col_collection_1_001.objects.link(ob_transform19)
col_collection_1_001.objects.link(ob_pcube22)
col_collection_1_001.objects.link(ob_transform18)
col_collection_1_001.objects.link(ob_pcube18)
col_collection_1_001.objects.link(ob_transform7)
col_collection_1_001.objects.link(ob_pcube17)
col_collection_1_001.objects.link(ob_transform6)
col_collection_1_001.objects.link(ob_transform3)
col_collection_1_001.objects.link(ob_transform1)
col_collection_1_001.objects.link(ob_transform8)
col_collection_1_001.objects.link(ob_transform13)
col_collection_1_001.objects.link(ob_transform14)
col_collection_1_001.objects.link(ob_pcube11)
col_collection_1_001.objects.link(ob_transform17)
col_collection_1_001.objects.link(ob_transform4)
col_collection_1_001.objects.link(ob_transform12)
col_collection_1_001.objects.link(ob_transform11)
col_collection_1_001.objects.link(ob_pcube7)
col_collection_1_001.objects.link(ob_transform16)
col_collection_1_001.objects.link(ob_transform2)
col_collection_1_001.objects.link(ob_transform5)
col_collection_1_001.objects.link(ob_transform10)
col_collection_1_001.objects.link(ob_transform9)
col_collection_1_001.objects.link(ob_pcube1)
col_collection_1_001.objects.link(ob_transform15)

# ---- scene / render settings (as saved in the file)
scene.camera = ob_camera
scene.frame_start = 1; scene.frame_end = 250; scene.frame_set(1)
scene.render.engine = 'BLENDER_EEVEE_NEXT'
scene.render.resolution_percentage = 50
scene.render.dither_intensity = 0.0
scene.cycles.use_denoising = False
scene.cycles.samples = 10
scene.cycles.sampling_pattern = 'TABULATED_SOBOL'
scene.cycles.light_sampling_threshold = 0.0
scene.cycles.use_adaptive_sampling = False
scene.cycles.use_light_tree = False
scene.cycles.blur_glossy = 0.0
scene.cycles.pixel_filter_type = 'GAUSSIAN'
scene.cycles.sample_clamp_indirect = 0.0
scene.view_settings.view_transform = 'Standard'
bpy.context.view_layer.update()
